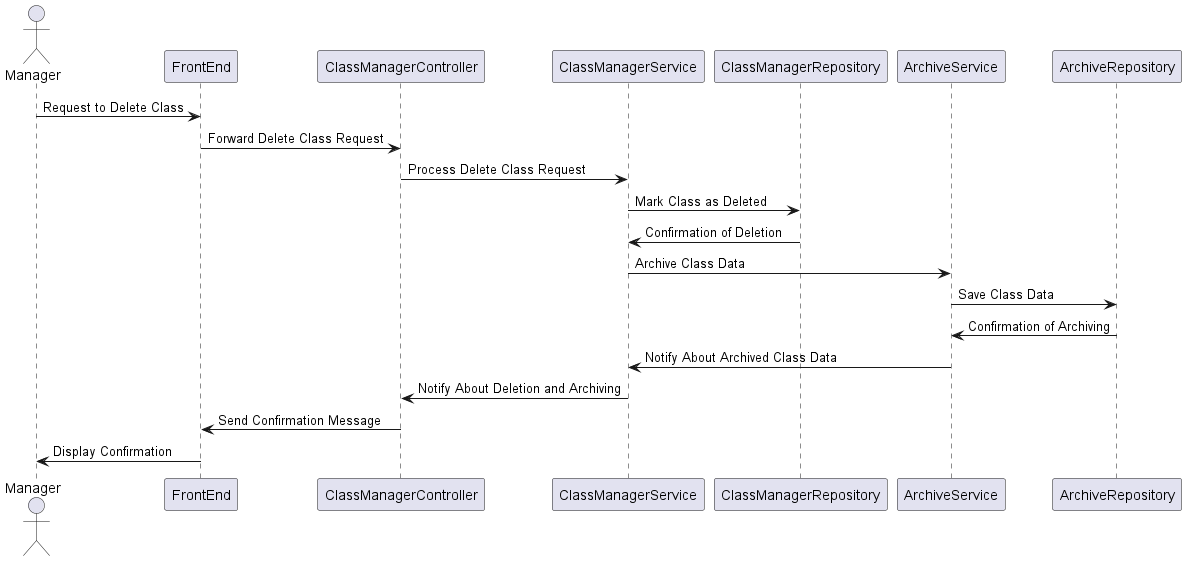

The diagram above was rendered by PlantUML. Its source (embedded in the PNG):
@startuml
actor Manager
participant FrontEnd
participant ClassManagerController
participant ClassManagerService
participant ClassManagerRepository
participant ArchiveService
participant ArchiveRepository

Manager -> FrontEnd: Request to Delete Class
FrontEnd -> ClassManagerController: Forward Delete Class Request
ClassManagerController -> ClassManagerService: Process Delete Class Request
ClassManagerService -> ClassManagerRepository: Mark Class as Deleted
ClassManagerRepository -> ClassManagerService: Confirmation of Deletion
ClassManagerService -> ArchiveService: Archive Class Data
ArchiveService -> ArchiveRepository: Save Class Data
ArchiveRepository -> ArchiveService: Confirmation of Archiving
ArchiveService -> ClassManagerService: Notify About Archived Class Data
ClassManagerService -> ClassManagerController: Notify About Deletion and Archiving
ClassManagerController -> FrontEnd: Send Confirmation Message
FrontEnd -> Manager: Display Confirmation

@enduml